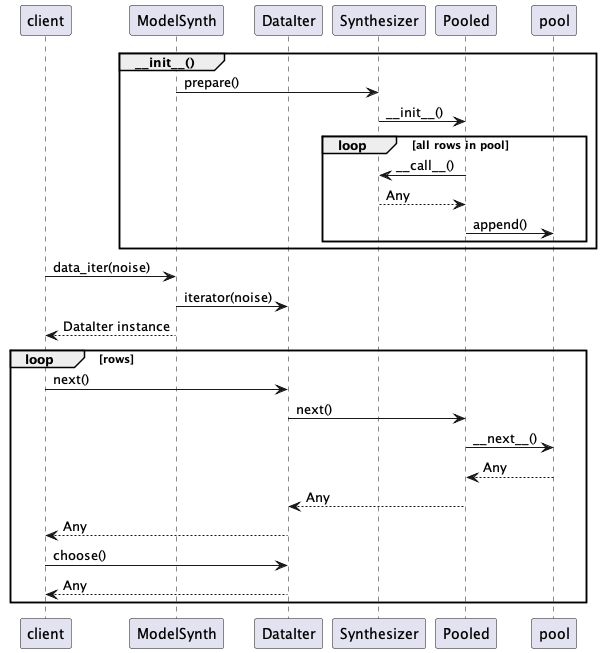

The diagram above was rendered by PlantUML. Its source (embedded in the PNG):
@startuml
participant client
participant ModelSynth
participant DataIter
participant Synthesizer
participant Pooled

group ~__init__()
    ModelSynth -> Synthesizer : prepare()
    Synthesizer -> Pooled : ~__init__()
    loop all rows in pool
        Pooled -> Synthesizer : ~__call__()
        Synthesizer --> Pooled : Any
        Pooled -> pool : append()
    end
end

client -> ModelSynth : data_iter(noise)
ModelSynth -> DataIter : iterator(noise)
ModelSynth --> client : DataIter instance
loop rows
    client -> DataIter : next()
    DataIter -> Pooled : next()
    Pooled -> pool : ~__next__()
    pool --> Pooled : Any
    Pooled --> DataIter : Any
    DataIter --> client : Any

    client -> DataIter : choose()
    DataIter --> client : Any
end
@enduml